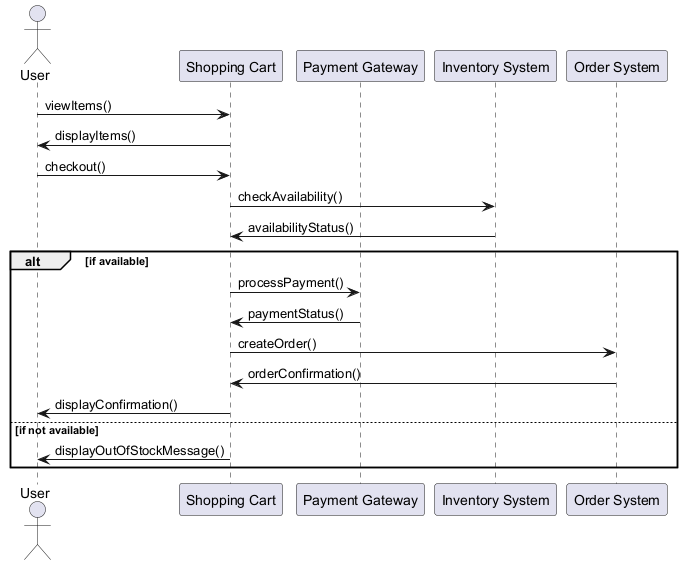

The diagram above was rendered by PlantUML. Its source (embedded in the PNG):
@startuml
actor User
participant "Shopping Cart" as Cart
participant "Payment Gateway" as Payment
participant "Inventory System" as Inventory
participant "Order System" as Order

User -> Cart : viewItems()
Cart -> User : displayItems()

User -> Cart : checkout()
Cart -> Inventory : checkAvailability()
Inventory -> Cart : availabilityStatus()

alt if available
    Cart -> Payment : processPayment()
    Payment -> Cart : paymentStatus()
    Cart -> Order : createOrder()
    Order -> Cart : orderConfirmation()
    Cart -> User : displayConfirmation()
else if not available
    Cart -> User : displayOutOfStockMessage()
end
@enduml